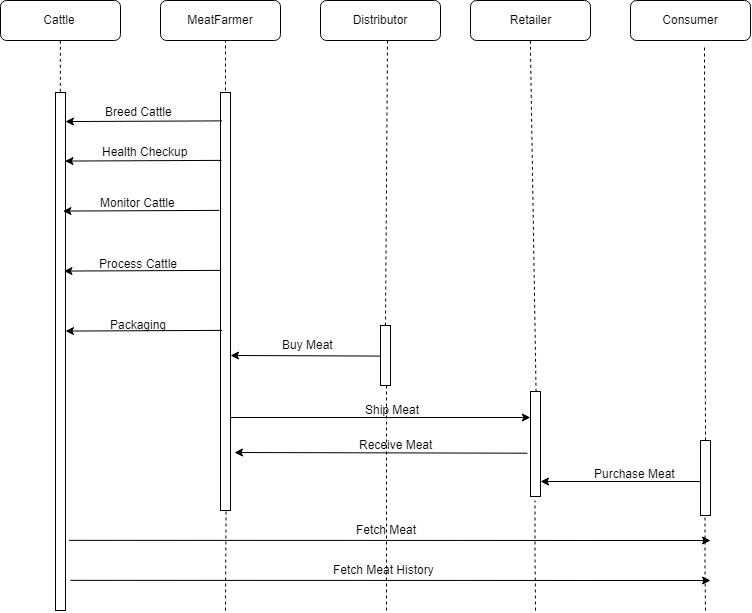

The diagram above was exported from draw.io. Its source (the exported page's mxGraphModel, read from the mxfile embedded in the PNG):
<mxGraphModel dx="1023" dy="543" grid="1" gridSize="10" guides="1" tooltips="1" connect="1" arrows="1" fold="1" page="1" pageScale="1" pageWidth="850" pageHeight="1100" math="0" shadow="0">
  <root>
    <mxCell id="0" />
    <mxCell id="1" parent="0" />
    <mxCell id="lcu0kkwH9mDi4kgivYNN-1" value="Cattle" style="rounded=1;whiteSpace=wrap;html=1;" vertex="1" parent="1">
      <mxGeometry x="50" y="40" width="120" height="40" as="geometry" />
    </mxCell>
    <mxCell id="lcu0kkwH9mDi4kgivYNN-2" value="MeatFarmer" style="rounded=1;whiteSpace=wrap;html=1;" vertex="1" parent="1">
      <mxGeometry x="210" y="40" width="120" height="40" as="geometry" />
    </mxCell>
    <mxCell id="lcu0kkwH9mDi4kgivYNN-3" value="Distributor" style="rounded=1;whiteSpace=wrap;html=1;" vertex="1" parent="1">
      <mxGeometry x="370" y="40" width="120" height="40" as="geometry" />
    </mxCell>
    <mxCell id="lcu0kkwH9mDi4kgivYNN-4" value="Retailer" style="rounded=1;whiteSpace=wrap;html=1;" vertex="1" parent="1">
      <mxGeometry x="520" y="40" width="120" height="40" as="geometry" />
    </mxCell>
    <mxCell id="lcu0kkwH9mDi4kgivYNN-5" value="Consumer" style="rounded=1;whiteSpace=wrap;html=1;" vertex="1" parent="1">
      <mxGeometry x="680" y="40" width="120" height="40" as="geometry" />
    </mxCell>
    <mxCell id="lcu0kkwH9mDi4kgivYNN-7" value="" style="rounded=0;whiteSpace=wrap;html=1;" vertex="1" parent="1">
      <mxGeometry x="105" y="132" width="10" height="518" as="geometry" />
    </mxCell>
    <mxCell id="lcu0kkwH9mDi4kgivYNN-8" value="" style="rounded=0;whiteSpace=wrap;html=1;" vertex="1" parent="1">
      <mxGeometry x="270" y="132" width="10" height="418" as="geometry" />
    </mxCell>
    <mxCell id="lcu0kkwH9mDi4kgivYNN-9" value="" style="endArrow=classic;html=1;exitX=0.14;exitY=0.06;exitDx=0;exitDy=0;exitPerimeter=0;entryX=0.966;entryY=0.061;entryDx=0;entryDy=0;entryPerimeter=0;" edge="1" parent="1">
      <mxGeometry width="50" height="50" relative="1" as="geometry">
        <mxPoint x="271.51724137931035" y="160.37931034482762" as="sourcePoint" />
        <mxPoint x="114.9655172413793" y="161.0689655172414" as="targetPoint" />
      </mxGeometry>
    </mxCell>
    <mxCell id="lcu0kkwH9mDi4kgivYNN-10" value="Breed Cattle" style="text;html=1;resizable=0;points=[];autosize=1;align=left;verticalAlign=top;spacingTop=-4;" vertex="1" parent="1">
      <mxGeometry x="152.5" y="142" width="80" height="20" as="geometry" />
    </mxCell>
    <mxCell id="lcu0kkwH9mDi4kgivYNN-11" value="" style="endArrow=classic;html=1;exitX=0.14;exitY=0.06;exitDx=0;exitDy=0;exitPerimeter=0;entryX=0.966;entryY=0.061;entryDx=0;entryDy=0;entryPerimeter=0;" edge="1" parent="1">
      <mxGeometry width="50" height="50" relative="1" as="geometry">
        <mxPoint x="271.01724137931035" y="199.87931034482762" as="sourcePoint" />
        <mxPoint x="114.4655172413793" y="200.5689655172414" as="targetPoint" />
      </mxGeometry>
    </mxCell>
    <mxCell id="lcu0kkwH9mDi4kgivYNN-12" value="Health Checkup" style="text;html=1;resizable=0;points=[];autosize=1;align=left;verticalAlign=top;spacingTop=-4;" vertex="1" parent="1">
      <mxGeometry x="150" y="182" width="100" height="20" as="geometry" />
    </mxCell>
    <mxCell id="lcu0kkwH9mDi4kgivYNN-13" value="" style="endArrow=classic;html=1;exitX=0.14;exitY=0.06;exitDx=0;exitDy=0;exitPerimeter=0;entryX=0.966;entryY=0.061;entryDx=0;entryDy=0;entryPerimeter=0;" edge="1" parent="1">
      <mxGeometry width="50" height="50" relative="1" as="geometry">
        <mxPoint x="269.01724137931024" y="249.87931034482762" as="sourcePoint" />
        <mxPoint x="112.4655172413793" y="250.5689655172414" as="targetPoint" />
      </mxGeometry>
    </mxCell>
    <mxCell id="lcu0kkwH9mDi4kgivYNN-14" value="Monitor Cattle" style="text;html=1;resizable=0;points=[];autosize=1;align=left;verticalAlign=top;spacingTop=-4;" vertex="1" parent="1">
      <mxGeometry x="147.5" y="233" width="90" height="20" as="geometry" />
    </mxCell>
    <mxCell id="lcu0kkwH9mDi4kgivYNN-15" value="" style="endArrow=classic;html=1;exitX=0.14;exitY=0.06;exitDx=0;exitDy=0;exitPerimeter=0;entryX=0.966;entryY=0.061;entryDx=0;entryDy=0;entryPerimeter=0;" edge="1" parent="1">
      <mxGeometry width="50" height="50" relative="1" as="geometry">
        <mxPoint x="270.01724137931024" y="309.8793103448277" as="sourcePoint" />
        <mxPoint x="113.4655172413793" y="310.5689655172414" as="targetPoint" />
      </mxGeometry>
    </mxCell>
    <mxCell id="lcu0kkwH9mDi4kgivYNN-16" value="Process Cattle" style="text;html=1;resizable=0;points=[];autosize=1;align=left;verticalAlign=top;spacingTop=-4;" vertex="1" parent="1">
      <mxGeometry x="147" y="294" width="90" height="20" as="geometry" />
    </mxCell>
    <mxCell id="lcu0kkwH9mDi4kgivYNN-17" value="" style="endArrow=classic;html=1;exitX=0.14;exitY=0.06;exitDx=0;exitDy=0;exitPerimeter=0;entryX=0.966;entryY=0.061;entryDx=0;entryDy=0;entryPerimeter=0;" edge="1" parent="1">
      <mxGeometry width="50" height="50" relative="1" as="geometry">
        <mxPoint x="271.51724137931024" y="369.8793103448277" as="sourcePoint" />
        <mxPoint x="114.9655172413793" y="370.5689655172414" as="targetPoint" />
      </mxGeometry>
    </mxCell>
    <mxCell id="lcu0kkwH9mDi4kgivYNN-18" value="Packaging" style="text;html=1;resizable=0;points=[];autosize=1;align=left;verticalAlign=top;spacingTop=-4;" vertex="1" parent="1">
      <mxGeometry x="157.5" y="355" width="70" height="20" as="geometry" />
    </mxCell>
    <mxCell id="lcu0kkwH9mDi4kgivYNN-19" value="" style="rounded=0;whiteSpace=wrap;html=1;" vertex="1" parent="1">
      <mxGeometry x="430" y="365" width="10" height="60" as="geometry" />
    </mxCell>
    <mxCell id="lcu0kkwH9mDi4kgivYNN-22" value="Buy Meat" style="text;html=1;resizable=0;points=[];autosize=1;align=left;verticalAlign=top;spacingTop=-4;" vertex="1" parent="1">
      <mxGeometry x="330" y="375" width="70" height="20" as="geometry" />
    </mxCell>
    <mxCell id="lcu0kkwH9mDi4kgivYNN-23" value="" style="rounded=0;whiteSpace=wrap;html=1;" vertex="1" parent="1">
      <mxGeometry x="580" y="431" width="10" height="105" as="geometry" />
    </mxCell>
    <mxCell id="lcu0kkwH9mDi4kgivYNN-24" value="" style="endArrow=classic;html=1;entryX=0;entryY=0.25;entryDx=0;entryDy=0;" edge="1" parent="1" target="lcu0kkwH9mDi4kgivYNN-23">
      <mxGeometry width="50" height="50" relative="1" as="geometry">
        <mxPoint x="280" y="457" as="sourcePoint" />
        <mxPoint x="321.9655172413793" y="470.5689655172414" as="targetPoint" />
      </mxGeometry>
    </mxCell>
    <mxCell id="lcu0kkwH9mDi4kgivYNN-25" value="Ship Meat" style="text;html=1;resizable=0;points=[];autosize=1;align=left;verticalAlign=top;spacingTop=-4;" vertex="1" parent="1">
      <mxGeometry x="413" y="440" width="70" height="20" as="geometry" />
    </mxCell>
    <mxCell id="lcu0kkwH9mDi4kgivYNN-26" value="" style="endArrow=classic;html=1;exitX=-0.253;exitY=0.584;exitDx=0;exitDy=0;exitPerimeter=0;" edge="1" parent="1" source="lcu0kkwH9mDi4kgivYNN-23">
      <mxGeometry width="50" height="50" relative="1" as="geometry">
        <mxPoint x="570" y="490" as="sourcePoint" />
        <mxPoint x="284" y="492" as="targetPoint" />
      </mxGeometry>
    </mxCell>
    <mxCell id="lcu0kkwH9mDi4kgivYNN-27" value="Receive Meat" style="text;html=1;resizable=0;points=[];autosize=1;align=left;verticalAlign=top;spacingTop=-4;" vertex="1" parent="1">
      <mxGeometry x="407" y="475" width="90" height="20" as="geometry" />
    </mxCell>
    <mxCell id="lcu0kkwH9mDi4kgivYNN-28" value="" style="endArrow=classic;html=1;exitX=0;exitY=0.5;exitDx=0;exitDy=0;" edge="1" parent="1" source="lcu0kkwH9mDi4kgivYNN-19">
      <mxGeometry width="50" height="50" relative="1" as="geometry">
        <mxPoint x="50" y="720" as="sourcePoint" />
        <mxPoint x="280" y="395" as="targetPoint" />
      </mxGeometry>
    </mxCell>
    <mxCell id="lcu0kkwH9mDi4kgivYNN-29" value="" style="rounded=0;whiteSpace=wrap;html=1;" vertex="1" parent="1">
      <mxGeometry x="750" y="480" width="10" height="75" as="geometry" />
    </mxCell>
    <mxCell id="lcu0kkwH9mDi4kgivYNN-30" value="" style="endArrow=classic;html=1;" edge="1" parent="1">
      <mxGeometry width="50" height="50" relative="1" as="geometry">
        <mxPoint x="750" y="521" as="sourcePoint" />
        <mxPoint x="590" y="521" as="targetPoint" />
      </mxGeometry>
    </mxCell>
    <mxCell id="lcu0kkwH9mDi4kgivYNN-31" value="Purchase Meat" style="text;html=1;resizable=0;points=[];autosize=1;align=left;verticalAlign=top;spacingTop=-4;" vertex="1" parent="1">
      <mxGeometry x="642" y="504" width="100" height="20" as="geometry" />
    </mxCell>
    <mxCell id="lcu0kkwH9mDi4kgivYNN-32" value="" style="endArrow=none;dashed=1;html=1;entryX=0.5;entryY=1;entryDx=0;entryDy=0;exitX=0.5;exitY=0;exitDx=0;exitDy=0;" edge="1" parent="1" source="lcu0kkwH9mDi4kgivYNN-7" target="lcu0kkwH9mDi4kgivYNN-1">
      <mxGeometry width="50" height="50" relative="1" as="geometry">
        <mxPoint x="80" y="330" as="sourcePoint" />
        <mxPoint x="80" y="280" as="targetPoint" />
      </mxGeometry>
    </mxCell>
    <mxCell id="lcu0kkwH9mDi4kgivYNN-33" value="" style="endArrow=none;dashed=1;html=1;entryX=0.5;entryY=1;entryDx=0;entryDy=0;" edge="1" parent="1">
      <mxGeometry width="50" height="50" relative="1" as="geometry">
        <mxPoint x="275" y="130" as="sourcePoint" />
        <mxPoint x="275" y="80" as="targetPoint" />
      </mxGeometry>
    </mxCell>
    <mxCell id="lcu0kkwH9mDi4kgivYNN-34" value="" style="endArrow=none;dashed=1;html=1;exitX=0.25;exitY=0;exitDx=0;exitDy=0;" edge="1" parent="1">
      <mxGeometry width="50" height="50" relative="1" as="geometry">
        <mxPoint x="435" y="365" as="sourcePoint" />
        <mxPoint x="437" y="80" as="targetPoint" />
      </mxGeometry>
    </mxCell>
    <mxCell id="lcu0kkwH9mDi4kgivYNN-35" value="" style="endArrow=none;dashed=1;html=1;" edge="1" parent="1">
      <mxGeometry width="50" height="50" relative="1" as="geometry">
        <mxPoint x="436" y="650" as="sourcePoint" />
        <mxPoint x="436" y="425.1363525390625" as="targetPoint" />
      </mxGeometry>
    </mxCell>
    <mxCell id="lcu0kkwH9mDi4kgivYNN-36" value="" style="endArrow=none;dashed=1;html=1;entryX=0.5;entryY=1;entryDx=0;entryDy=0;" edge="1" parent="1" target="lcu0kkwH9mDi4kgivYNN-8">
      <mxGeometry width="50" height="50" relative="1" as="geometry">
        <mxPoint x="275" y="650" as="sourcePoint" />
        <mxPoint x="300" y="550" as="targetPoint" />
      </mxGeometry>
    </mxCell>
    <mxCell id="lcu0kkwH9mDi4kgivYNN-37" value="" style="endArrow=none;dashed=1;html=1;entryX=0.5;entryY=1;entryDx=0;entryDy=0;" edge="1" parent="1">
      <mxGeometry width="50" height="50" relative="1" as="geometry">
        <mxPoint x="585" y="650" as="sourcePoint" />
        <mxPoint x="584.5" y="540" as="targetPoint" />
        <Array as="points">
          <mxPoint x="584.5" y="590" />
        </Array>
      </mxGeometry>
    </mxCell>
    <mxCell id="lcu0kkwH9mDi4kgivYNN-38" value="" style="endArrow=none;dashed=1;html=1;entryX=0.5;entryY=1;entryDx=0;entryDy=0;" edge="1" parent="1">
      <mxGeometry width="50" height="50" relative="1" as="geometry">
        <mxPoint x="755" y="650" as="sourcePoint" />
        <mxPoint x="754.5" y="555" as="targetPoint" />
        <Array as="points">
          <mxPoint x="754.5" y="605" />
        </Array>
      </mxGeometry>
    </mxCell>
    <mxCell id="lcu0kkwH9mDi4kgivYNN-39" value="" style="endArrow=none;dashed=1;html=1;" edge="1" parent="1">
      <mxGeometry width="50" height="50" relative="1" as="geometry">
        <mxPoint x="755" y="480" as="sourcePoint" />
        <mxPoint x="754" y="84" as="targetPoint" />
        <Array as="points" />
      </mxGeometry>
    </mxCell>
    <mxCell id="lcu0kkwH9mDi4kgivYNN-40" value="" style="endArrow=none;dashed=1;html=1;exitX=0.5;exitY=0;exitDx=0;exitDy=0;entryX=0.5;entryY=1;entryDx=0;entryDy=0;" edge="1" parent="1" source="lcu0kkwH9mDi4kgivYNN-23" target="lcu0kkwH9mDi4kgivYNN-4">
      <mxGeometry width="50" height="50" relative="1" as="geometry">
        <mxPoint x="645" y="490" as="sourcePoint" />
        <mxPoint x="586" y="90" as="targetPoint" />
        <Array as="points" />
      </mxGeometry>
    </mxCell>
    <mxCell id="lcu0kkwH9mDi4kgivYNN-41" value="" style="endArrow=classic;html=1;exitX=1.331;exitY=0.864;exitDx=0;exitDy=0;exitPerimeter=0;" edge="1" parent="1" source="lcu0kkwH9mDi4kgivYNN-7">
      <mxGeometry width="50" height="50" relative="1" as="geometry">
        <mxPoint x="50" y="720" as="sourcePoint" />
        <mxPoint x="760" y="580" as="targetPoint" />
      </mxGeometry>
    </mxCell>
    <mxCell id="lcu0kkwH9mDi4kgivYNN-42" value="Fetch Meat" style="text;html=1;resizable=0;points=[];autosize=1;align=left;verticalAlign=top;spacingTop=-4;" vertex="1" parent="1">
      <mxGeometry x="404" y="560" width="80" height="20" as="geometry" />
    </mxCell>
    <mxCell id="lcu0kkwH9mDi4kgivYNN-44" value="" style="endArrow=classic;html=1;exitX=1.5;exitY=0.942;exitDx=0;exitDy=0;exitPerimeter=0;" edge="1" parent="1" source="lcu0kkwH9mDi4kgivYNN-7">
      <mxGeometry width="50" height="50" relative="1" as="geometry">
        <mxPoint x="370" y="660" as="sourcePoint" />
        <mxPoint x="760" y="620" as="targetPoint" />
      </mxGeometry>
    </mxCell>
    <mxCell id="lcu0kkwH9mDi4kgivYNN-45" value="Fetch Meat History" style="text;html=1;resizable=0;points=[];autosize=1;align=left;verticalAlign=top;spacingTop=-4;" vertex="1" parent="1">
      <mxGeometry x="381" y="600" width="120" height="20" as="geometry" />
    </mxCell>
  </root>
</mxGraphModel>